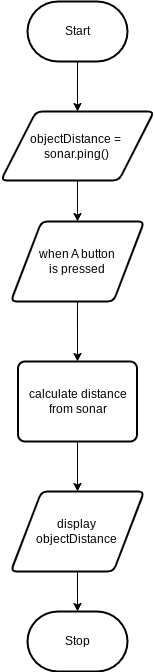

The diagram above was exported from draw.io. Its source (the exported page's mxGraphModel, read from the mxfile embedded in the PNG):
<mxGraphModel dx="1086" dy="457" grid="1" gridSize="10" guides="1" tooltips="1" connect="1" arrows="1" fold="1" page="1" pageScale="1" pageWidth="850" pageHeight="1100" math="0" shadow="0">
  <root>
    <mxCell id="0" />
    <mxCell id="1" parent="0" />
    <mxCell id="10" style="edgeStyle=none;html=1;exitX=0.5;exitY=1;exitDx=0;exitDy=0;exitPerimeter=0;entryX=0.5;entryY=0;entryDx=0;entryDy=0;" edge="1" parent="1" source="2" target="6">
      <mxGeometry relative="1" as="geometry" />
    </mxCell>
    <mxCell id="2" value="Start" style="strokeWidth=2;html=1;shape=mxgraph.flowchart.terminator;whiteSpace=wrap;" parent="1" vertex="1">
      <mxGeometry x="371" y="60" width="100" height="60" as="geometry" />
    </mxCell>
    <mxCell id="3" value="Stop" style="strokeWidth=2;html=1;shape=mxgraph.flowchart.terminator;whiteSpace=wrap;" parent="1" vertex="1">
      <mxGeometry x="371" y="670" width="100" height="60" as="geometry" />
    </mxCell>
    <mxCell id="11" style="edgeStyle=none;html=1;exitX=0.5;exitY=1;exitDx=0;exitDy=0;entryX=0.5;entryY=0;entryDx=0;entryDy=0;" edge="1" parent="1" source="6" target="7">
      <mxGeometry relative="1" as="geometry" />
    </mxCell>
    <mxCell id="6" value="objectDistance =&amp;nbsp;&lt;br&gt;sonar.ping()" style="shape=parallelogram;html=1;strokeWidth=2;perimeter=parallelogramPerimeter;whiteSpace=wrap;rounded=1;arcSize=12;size=0.23;" vertex="1" parent="1">
      <mxGeometry x="344.49" y="170" width="153" height="69" as="geometry" />
    </mxCell>
    <mxCell id="12" style="edgeStyle=none;html=1;exitX=0.5;exitY=1;exitDx=0;exitDy=0;entryX=0.5;entryY=0;entryDx=0;entryDy=0;" edge="1" parent="1" source="7" target="8">
      <mxGeometry relative="1" as="geometry" />
    </mxCell>
    <mxCell id="7" value="when A button&lt;br&gt;is pressed" style="shape=parallelogram;html=1;strokeWidth=2;perimeter=parallelogramPerimeter;whiteSpace=wrap;rounded=1;arcSize=12;size=0.23;" vertex="1" parent="1">
      <mxGeometry x="354.33000000000004" y="280" width="133.33" height="80" as="geometry" />
    </mxCell>
    <mxCell id="13" style="edgeStyle=none;html=1;exitX=0.5;exitY=1;exitDx=0;exitDy=0;entryX=0.5;entryY=0;entryDx=0;entryDy=0;" edge="1" parent="1" source="8" target="9">
      <mxGeometry relative="1" as="geometry" />
    </mxCell>
    <mxCell id="8" value="calculate distance&lt;br&gt;from sonar" style="rounded=1;whiteSpace=wrap;html=1;absoluteArcSize=1;arcSize=14;strokeWidth=2;" vertex="1" parent="1">
      <mxGeometry x="361.5" y="420" width="119" height="80" as="geometry" />
    </mxCell>
    <mxCell id="14" style="edgeStyle=none;html=1;exitX=0.5;exitY=1;exitDx=0;exitDy=0;entryX=0.5;entryY=0;entryDx=0;entryDy=0;entryPerimeter=0;" edge="1" parent="1" source="9" target="3">
      <mxGeometry relative="1" as="geometry" />
    </mxCell>
    <mxCell id="9" value="display&lt;br&gt;objectDistance" style="shape=parallelogram;html=1;strokeWidth=2;perimeter=parallelogramPerimeter;whiteSpace=wrap;rounded=1;arcSize=12;size=0.23;" vertex="1" parent="1">
      <mxGeometry x="354.33000000000004" y="550" width="133.33" height="80" as="geometry" />
    </mxCell>
  </root>
</mxGraphModel>